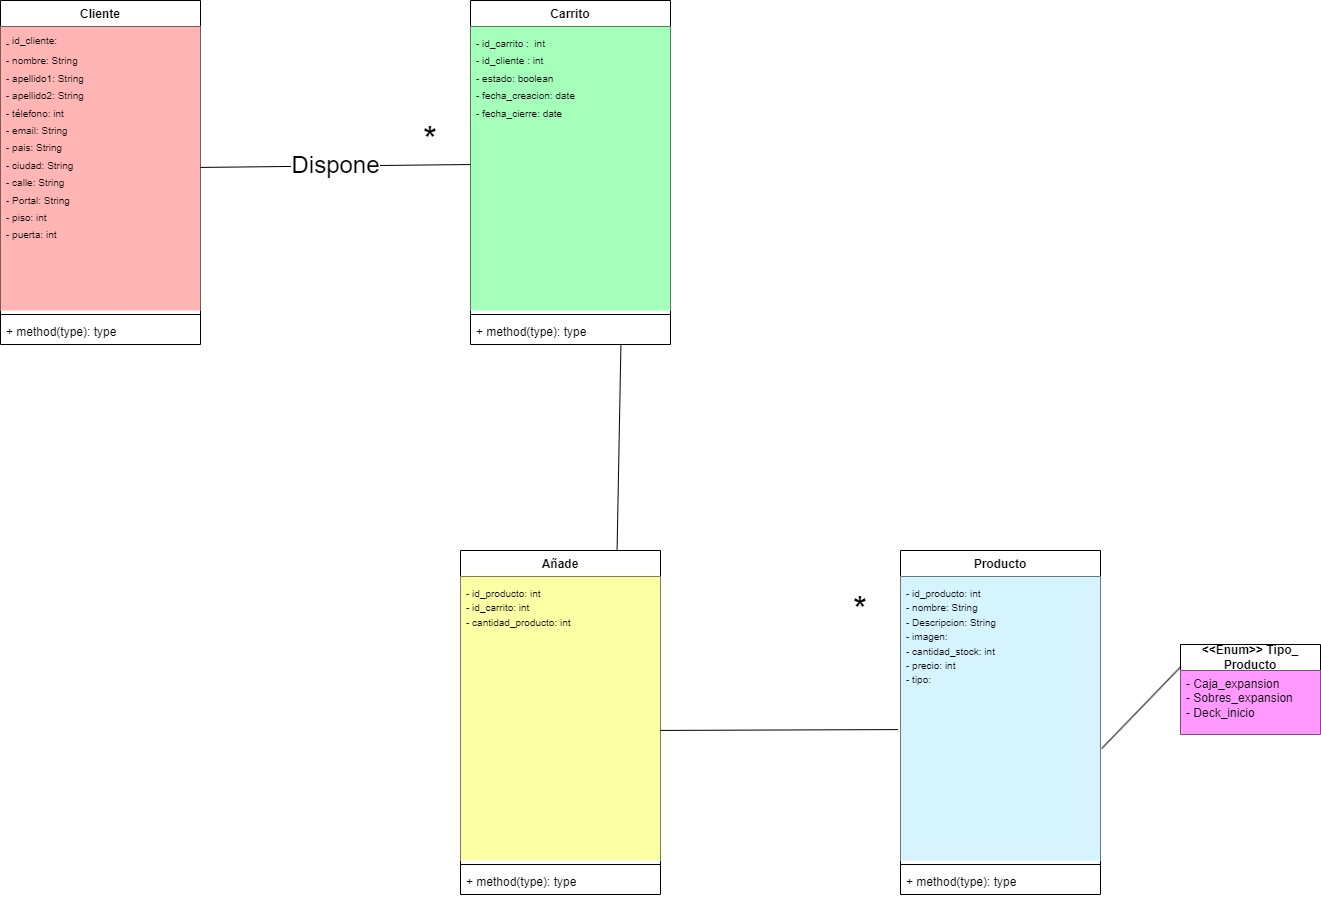

The diagram above was exported from draw.io. Its source (the exported page's mxGraphModel, read from the mxfile embedded in the PNG):
<mxGraphModel dx="2924" dy="1114" grid="1" gridSize="10" guides="1" tooltips="1" connect="1" arrows="1" fold="1" page="1" pageScale="1" pageWidth="850" pageHeight="1100" math="0" shadow="0">
  <root>
    <mxCell id="0" />
    <mxCell id="1" parent="0" />
    <mxCell id="iP1Qrhytc3rQh38WD_nR-6" value="Cliente" style="swimlane;fontStyle=1;align=center;verticalAlign=top;childLayout=stackLayout;horizontal=1;startSize=26;horizontalStack=0;resizeParent=1;resizeParentMax=0;resizeLast=0;collapsible=1;marginBottom=0;whiteSpace=wrap;html=1;" parent="1" vertex="1">
      <mxGeometry x="-170" y="206" width="200" height="344" as="geometry" />
    </mxCell>
    <mxCell id="iP1Qrhytc3rQh38WD_nR-7" value="&lt;sub&gt;-&amp;nbsp;&lt;/sub&gt;&lt;span style=&quot;font-size: 10px;&quot;&gt;id_cliente:&amp;nbsp;&lt;/span&gt;&lt;sub&gt;&lt;br&gt;- nombre: String&amp;nbsp;&lt;/sub&gt;&lt;div&gt;&lt;sub&gt;- apellido1: String&amp;nbsp;&lt;/sub&gt;&lt;/div&gt;&lt;div&gt;&lt;sub&gt;- apellido2: String&lt;/sub&gt;&lt;/div&gt;&lt;div&gt;&lt;sub&gt;- télefono: int&lt;/sub&gt;&lt;/div&gt;&lt;div&gt;&lt;sub&gt;- email: String&lt;/sub&gt;&lt;/div&gt;&lt;div&gt;&lt;sub&gt;- pais: String&lt;/sub&gt;&lt;/div&gt;&lt;div&gt;&lt;sub&gt;- ciudad: String&lt;/sub&gt;&lt;/div&gt;&lt;div&gt;&lt;sub&gt;- calle: String&lt;/sub&gt;&lt;/div&gt;&lt;div&gt;&lt;sub&gt;- Portal: String&lt;/sub&gt;&lt;/div&gt;&lt;div&gt;&lt;sub&gt;- piso: int&lt;/sub&gt;&lt;/div&gt;&lt;div&gt;&lt;sub&gt;- puerta: int&lt;/sub&gt;&lt;/div&gt;&lt;div&gt;&lt;br&gt;&lt;/div&gt;" style="text;strokeColor=none;fillColor=#FFB5B3;align=left;verticalAlign=top;spacingLeft=4;spacingRight=4;overflow=hidden;rotatable=0;points=[[0,0.5],[1,0.5]];portConstraint=eastwest;whiteSpace=wrap;html=1;" parent="iP1Qrhytc3rQh38WD_nR-6" vertex="1">
      <mxGeometry y="26" width="200" height="284" as="geometry" />
    </mxCell>
    <mxCell id="iP1Qrhytc3rQh38WD_nR-8" value="" style="line;strokeWidth=1;fillColor=none;align=left;verticalAlign=middle;spacingTop=-1;spacingLeft=3;spacingRight=3;rotatable=0;labelPosition=right;points=[];portConstraint=eastwest;strokeColor=inherit;" parent="iP1Qrhytc3rQh38WD_nR-6" vertex="1">
      <mxGeometry y="310" width="200" height="8" as="geometry" />
    </mxCell>
    <mxCell id="iP1Qrhytc3rQh38WD_nR-9" value="+ method(type): type" style="text;strokeColor=none;fillColor=none;align=left;verticalAlign=top;spacingLeft=4;spacingRight=4;overflow=hidden;rotatable=0;points=[[0,0.5],[1,0.5]];portConstraint=eastwest;whiteSpace=wrap;html=1;" parent="iP1Qrhytc3rQh38WD_nR-6" vertex="1">
      <mxGeometry y="318" width="200" height="26" as="geometry" />
    </mxCell>
    <mxCell id="iP1Qrhytc3rQh38WD_nR-11" value="Carrito" style="swimlane;fontStyle=1;align=center;verticalAlign=top;childLayout=stackLayout;horizontal=1;startSize=26;horizontalStack=0;resizeParent=1;resizeParentMax=0;resizeLast=0;collapsible=1;marginBottom=0;whiteSpace=wrap;html=1;" parent="1" vertex="1">
      <mxGeometry x="300" y="206" width="200" height="344" as="geometry" />
    </mxCell>
    <mxCell id="iP1Qrhytc3rQh38WD_nR-13" value="&lt;sub&gt;- id_carrito :&amp;nbsp; int&lt;/sub&gt;&lt;div&gt;&lt;sub&gt;- id_cliente : int&lt;/sub&gt;&lt;/div&gt;&lt;div&gt;&lt;sub&gt;- estado: boolean&lt;/sub&gt;&lt;/div&gt;&lt;div&gt;&lt;sub&gt;- fecha_creacion: date&amp;nbsp;&lt;/sub&gt;&lt;/div&gt;&lt;div&gt;&lt;sub&gt;- fecha_cierre: date&lt;br&gt;&lt;/sub&gt;&lt;div&gt;&lt;br&gt;&lt;/div&gt;&lt;/div&gt;" style="text;strokeColor=none;fillColor=#A3FFB9;align=left;verticalAlign=top;spacingLeft=4;spacingRight=4;overflow=hidden;rotatable=0;points=[[0,0.5],[1,0.5]];portConstraint=eastwest;whiteSpace=wrap;html=1;" parent="iP1Qrhytc3rQh38WD_nR-11" vertex="1">
      <mxGeometry y="26" width="200" height="284" as="geometry" />
    </mxCell>
    <mxCell id="iP1Qrhytc3rQh38WD_nR-14" value="" style="line;strokeWidth=1;fillColor=none;align=left;verticalAlign=middle;spacingTop=-1;spacingLeft=3;spacingRight=3;rotatable=0;labelPosition=right;points=[];portConstraint=eastwest;strokeColor=inherit;" parent="iP1Qrhytc3rQh38WD_nR-11" vertex="1">
      <mxGeometry y="310" width="200" height="8" as="geometry" />
    </mxCell>
    <mxCell id="iP1Qrhytc3rQh38WD_nR-15" value="+ method(type): type" style="text;strokeColor=none;fillColor=none;align=left;verticalAlign=top;spacingLeft=4;spacingRight=4;overflow=hidden;rotatable=0;points=[[0,0.5],[1,0.5]];portConstraint=eastwest;whiteSpace=wrap;html=1;" parent="iP1Qrhytc3rQh38WD_nR-11" vertex="1">
      <mxGeometry y="318" width="200" height="26" as="geometry" />
    </mxCell>
    <mxCell id="FKc1G6S7VvaCDof6gTTD-1" value="Añade" style="swimlane;fontStyle=1;align=center;verticalAlign=top;childLayout=stackLayout;horizontal=1;startSize=26;horizontalStack=0;resizeParent=1;resizeParentMax=0;resizeLast=0;collapsible=1;marginBottom=0;whiteSpace=wrap;html=1;" parent="1" vertex="1">
      <mxGeometry x="290" y="756" width="200" height="344" as="geometry" />
    </mxCell>
    <mxCell id="FKc1G6S7VvaCDof6gTTD-3" value="&lt;sub&gt;- id_producto: int&amp;nbsp;&lt;/sub&gt;&lt;div&gt;&lt;span style=&quot;font-size: 10px;&quot;&gt;- id_carrito: int&lt;/span&gt;&lt;/div&gt;&lt;div&gt;&lt;span style=&quot;font-size: 10px;&quot;&gt;- cantidad_producto: int&lt;br&gt;&lt;/span&gt;&lt;div&gt;&lt;div&gt;&lt;div&gt;&lt;br&gt;&lt;/div&gt;&lt;/div&gt;&lt;/div&gt;&lt;/div&gt;" style="text;strokeColor=none;fillColor=#FCFFA3;align=left;verticalAlign=top;spacingLeft=4;spacingRight=4;overflow=hidden;rotatable=0;points=[[0,0.5],[1,0.5]];portConstraint=eastwest;whiteSpace=wrap;html=1;" parent="FKc1G6S7VvaCDof6gTTD-1" vertex="1">
      <mxGeometry y="26" width="200" height="284" as="geometry" />
    </mxCell>
    <mxCell id="FKc1G6S7VvaCDof6gTTD-4" value="" style="line;strokeWidth=1;fillColor=none;align=left;verticalAlign=middle;spacingTop=-1;spacingLeft=3;spacingRight=3;rotatable=0;labelPosition=right;points=[];portConstraint=eastwest;strokeColor=inherit;" parent="FKc1G6S7VvaCDof6gTTD-1" vertex="1">
      <mxGeometry y="310" width="200" height="8" as="geometry" />
    </mxCell>
    <mxCell id="FKc1G6S7VvaCDof6gTTD-5" value="+ method(type): type" style="text;strokeColor=none;fillColor=none;align=left;verticalAlign=top;spacingLeft=4;spacingRight=4;overflow=hidden;rotatable=0;points=[[0,0.5],[1,0.5]];portConstraint=eastwest;whiteSpace=wrap;html=1;" parent="FKc1G6S7VvaCDof6gTTD-1" vertex="1">
      <mxGeometry y="318" width="200" height="26" as="geometry" />
    </mxCell>
    <mxCell id="FKc1G6S7VvaCDof6gTTD-6" value="Producto" style="swimlane;fontStyle=1;align=center;verticalAlign=top;childLayout=stackLayout;horizontal=1;startSize=26;horizontalStack=0;resizeParent=1;resizeParentMax=0;resizeLast=0;collapsible=1;marginBottom=0;whiteSpace=wrap;html=1;" parent="1" vertex="1">
      <mxGeometry x="730" y="756" width="200" height="344" as="geometry" />
    </mxCell>
    <mxCell id="FKc1G6S7VvaCDof6gTTD-8" value="&lt;sub&gt;- id_producto: int&lt;/sub&gt;&lt;div&gt;&lt;span style=&quot;font-size: 10px;&quot;&gt;- nombre: String&lt;/span&gt;&lt;/div&gt;&lt;div&gt;&lt;span style=&quot;font-size: 10px;&quot;&gt;- Descripcion: String&lt;/span&gt;&lt;/div&gt;&lt;div&gt;&lt;span style=&quot;font-size: 10px;&quot;&gt;- imagen:&lt;/span&gt;&lt;/div&gt;&lt;div&gt;&lt;span style=&quot;font-size: 10px;&quot;&gt;- cantidad_stock: int&lt;/span&gt;&lt;/div&gt;&lt;div&gt;&lt;span style=&quot;font-size: 10px;&quot;&gt;- precio: int&lt;/span&gt;&lt;/div&gt;&lt;div&gt;&lt;span style=&quot;font-size: 10px;&quot;&gt;- tipo:&amp;nbsp;&lt;/span&gt;&lt;/div&gt;" style="text;strokeColor=none;fillColor=#D6F4FF;align=left;verticalAlign=top;spacingLeft=4;spacingRight=4;overflow=hidden;rotatable=0;points=[[0,0.5],[1,0.5]];portConstraint=eastwest;whiteSpace=wrap;html=1;" parent="FKc1G6S7VvaCDof6gTTD-6" vertex="1">
      <mxGeometry y="26" width="200" height="284" as="geometry" />
    </mxCell>
    <mxCell id="FKc1G6S7VvaCDof6gTTD-9" value="" style="line;strokeWidth=1;fillColor=none;align=left;verticalAlign=middle;spacingTop=-1;spacingLeft=3;spacingRight=3;rotatable=0;labelPosition=right;points=[];portConstraint=eastwest;strokeColor=inherit;" parent="FKc1G6S7VvaCDof6gTTD-6" vertex="1">
      <mxGeometry y="310" width="200" height="8" as="geometry" />
    </mxCell>
    <mxCell id="FKc1G6S7VvaCDof6gTTD-10" value="+ method(type): type" style="text;strokeColor=none;fillColor=none;align=left;verticalAlign=top;spacingLeft=4;spacingRight=4;overflow=hidden;rotatable=0;points=[[0,0.5],[1,0.5]];portConstraint=eastwest;whiteSpace=wrap;html=1;" parent="FKc1G6S7VvaCDof6gTTD-6" vertex="1">
      <mxGeometry y="318" width="200" height="26" as="geometry" />
    </mxCell>
    <mxCell id="FKc1G6S7VvaCDof6gTTD-17" value="&lt;b&gt;&amp;lt;&amp;lt;Enum&amp;gt;&amp;gt; Tipo_ Producto&lt;/b&gt;" style="swimlane;fontStyle=0;childLayout=stackLayout;horizontal=1;startSize=26;fillColor=none;horizontalStack=0;resizeParent=1;resizeParentMax=0;resizeLast=0;collapsible=1;marginBottom=0;whiteSpace=wrap;html=1;" parent="1" vertex="1">
      <mxGeometry x="1010" y="850" width="140" height="90" as="geometry" />
    </mxCell>
    <mxCell id="FKc1G6S7VvaCDof6gTTD-18" value="- Caja_expansion&lt;div&gt;-&amp;nbsp;&lt;span style=&quot;background-color: initial;&quot;&gt;Sobres_expansion&lt;/span&gt;&lt;/div&gt;&lt;div&gt;&lt;span style=&quot;background-color: initial;&quot;&gt;- Deck_inicio&lt;/span&gt;&lt;/div&gt;" style="text;strokeColor=none;fillColor=#FF99FF;align=left;verticalAlign=top;spacingLeft=4;spacingRight=4;overflow=hidden;rotatable=0;points=[[0,0.5],[1,0.5]];portConstraint=eastwest;whiteSpace=wrap;html=1;" parent="FKc1G6S7VvaCDof6gTTD-17" vertex="1">
      <mxGeometry y="26" width="140" height="64" as="geometry" />
    </mxCell>
    <mxCell id="FKc1G6S7VvaCDof6gTTD-25" value="" style="endArrow=none;html=1;rounded=0;entryX=0;entryY=0.25;entryDx=0;entryDy=0;exitX=1.006;exitY=0.606;exitDx=0;exitDy=0;exitPerimeter=0;" parent="1" source="FKc1G6S7VvaCDof6gTTD-8" target="FKc1G6S7VvaCDof6gTTD-17" edge="1">
      <mxGeometry width="50" height="50" relative="1" as="geometry">
        <mxPoint x="660" y="960" as="sourcePoint" />
        <mxPoint x="710" y="910" as="targetPoint" />
      </mxGeometry>
    </mxCell>
    <mxCell id="FKc1G6S7VvaCDof6gTTD-26" value="&lt;font style=&quot;font-size: 24px;&quot;&gt;Dispone&lt;/font&gt;" style="endArrow=none;html=1;rounded=0;entryX=0;entryY=0.486;entryDx=0;entryDy=0;entryPerimeter=0;" parent="1" source="iP1Qrhytc3rQh38WD_nR-7" target="iP1Qrhytc3rQh38WD_nR-13" edge="1">
      <mxGeometry width="50" height="50" relative="1" as="geometry">
        <mxPoint x="270" y="500" as="sourcePoint" />
        <mxPoint x="320" y="450" as="targetPoint" />
      </mxGeometry>
    </mxCell>
    <mxCell id="FKc1G6S7VvaCDof6gTTD-27" value="" style="endArrow=none;html=1;rounded=0;entryX=0.752;entryY=1.037;entryDx=0;entryDy=0;entryPerimeter=0;exitX=0.783;exitY=-0.003;exitDx=0;exitDy=0;exitPerimeter=0;" parent="1" source="FKc1G6S7VvaCDof6gTTD-1" target="iP1Qrhytc3rQh38WD_nR-15" edge="1">
      <mxGeometry width="50" height="50" relative="1" as="geometry">
        <mxPoint x="450" y="640" as="sourcePoint" />
        <mxPoint x="410" y="600" as="targetPoint" />
      </mxGeometry>
    </mxCell>
    <mxCell id="FKc1G6S7VvaCDof6gTTD-28" value="" style="endArrow=none;html=1;rounded=0;entryX=-0.013;entryY=0.539;entryDx=0;entryDy=0;entryPerimeter=0;exitX=1;exitY=0.542;exitDx=0;exitDy=0;exitPerimeter=0;" parent="1" source="FKc1G6S7VvaCDof6gTTD-3" target="FKc1G6S7VvaCDof6gTTD-8" edge="1">
      <mxGeometry width="50" height="50" relative="1" as="geometry">
        <mxPoint x="457" y="659" as="sourcePoint" />
        <mxPoint x="460" y="561" as="targetPoint" />
      </mxGeometry>
    </mxCell>
    <mxCell id="FKc1G6S7VvaCDof6gTTD-29" value="&lt;font style=&quot;font-size: 36px;&quot;&gt;*&lt;/font&gt;" style="text;html=1;align=center;verticalAlign=middle;whiteSpace=wrap;rounded=0;" parent="1" vertex="1">
      <mxGeometry x="230" y="330" width="60" height="30" as="geometry" />
    </mxCell>
    <mxCell id="FKc1G6S7VvaCDof6gTTD-30" value="&lt;font style=&quot;font-size: 36px;&quot;&gt;*&lt;/font&gt;" style="text;html=1;align=center;verticalAlign=middle;whiteSpace=wrap;rounded=0;" parent="1" vertex="1">
      <mxGeometry x="660" y="800" width="60" height="30" as="geometry" />
    </mxCell>
  </root>
</mxGraphModel>